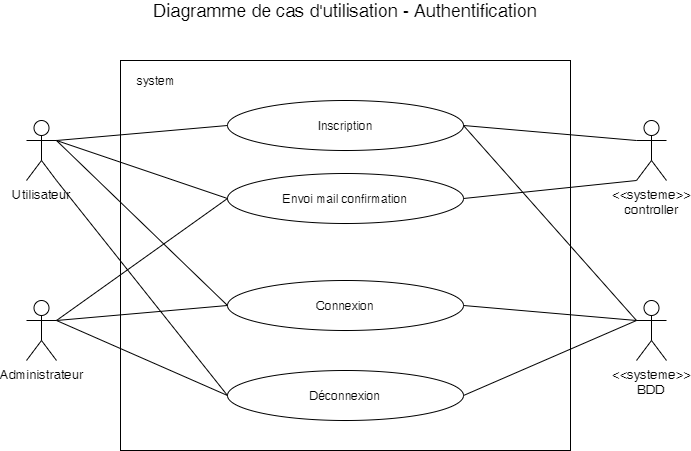

The diagram above was exported from draw.io. Its source (the exported page's mxGraphModel, read from the mxfile embedded in the PNG):
<mxGraphModel dx="1662" dy="713" grid="1" gridSize="10" guides="1" tooltips="1" connect="1" arrows="1" fold="1" page="1" pageScale="1" pageWidth="827" pageHeight="1169" math="0" shadow="0">
  <root>
    <mxCell id="0" />
    <mxCell id="1" parent="0" />
    <mxCell id="Glqw2J1pomcaDoiy5VE5-1" value="" style="whiteSpace=wrap;html=1;" parent="1" vertex="1">
      <mxGeometry x="194" y="190" width="450" height="390" as="geometry" />
    </mxCell>
    <mxCell id="Glqw2J1pomcaDoiy5VE5-2" value="system" style="text;html=1;strokeColor=none;fillColor=none;align=center;verticalAlign=middle;whiteSpace=wrap;rounded=0;" parent="1" vertex="1">
      <mxGeometry x="210" y="200" width="40" height="20" as="geometry" />
    </mxCell>
    <mxCell id="Glqw2J1pomcaDoiy5VE5-3" value="Diagramme de cas d'utilisation - Authentification" style="text;html=1;strokeColor=none;fillColor=none;align=center;verticalAlign=middle;whiteSpace=wrap;rounded=0;fontSize=18;" parent="1" vertex="1">
      <mxGeometry x="216" y="130" width="406" height="20" as="geometry" />
    </mxCell>
    <mxCell id="Glqw2J1pomcaDoiy5VE5-4" value="Utilisateur" style="shape=umlActor;verticalLabelPosition=bottom;labelBackgroundColor=#ffffff;verticalAlign=top;html=1;fontSize=13;" parent="1" vertex="1">
      <mxGeometry x="100" y="250" width="30" height="60" as="geometry" />
    </mxCell>
    <mxCell id="Glqw2J1pomcaDoiy5VE5-5" value="Administrateur" style="shape=umlActor;verticalLabelPosition=bottom;labelBackgroundColor=#ffffff;verticalAlign=top;html=1;fontSize=13;" parent="1" vertex="1">
      <mxGeometry x="100" y="430" width="30" height="60" as="geometry" />
    </mxCell>
    <mxCell id="Glqw2J1pomcaDoiy5VE5-6" value="&amp;lt;&amp;lt;systeme&amp;gt;&amp;gt;&lt;br&gt;BDD" style="shape=umlActor;verticalLabelPosition=bottom;labelBackgroundColor=#ffffff;verticalAlign=top;html=1;fontSize=13;" parent="1" vertex="1">
      <mxGeometry x="710" y="430" width="30" height="60" as="geometry" />
    </mxCell>
    <mxCell id="Glqw2J1pomcaDoiy5VE5-27" value="Inscription" style="ellipse;whiteSpace=wrap;html=1;" parent="1" vertex="1">
      <mxGeometry x="301" y="230" width="236" height="50" as="geometry" />
    </mxCell>
    <mxCell id="Glqw2J1pomcaDoiy5VE5-29" value="&amp;lt;&amp;lt;systeme&amp;gt;&amp;gt;&lt;br&gt;controller" style="shape=umlActor;verticalLabelPosition=bottom;labelBackgroundColor=#ffffff;verticalAlign=top;html=1;fontSize=13;" parent="1" vertex="1">
      <mxGeometry x="710" y="250" width="30" height="60" as="geometry" />
    </mxCell>
    <mxCell id="Glqw2J1pomcaDoiy5VE5-32" value="Envoi mail confirmation" style="ellipse;whiteSpace=wrap;html=1;" parent="1" vertex="1">
      <mxGeometry x="301" y="303" width="236" height="50" as="geometry" />
    </mxCell>
    <mxCell id="Glqw2J1pomcaDoiy5VE5-34" value="Connexion" style="ellipse;whiteSpace=wrap;html=1;" parent="1" vertex="1">
      <mxGeometry x="301" y="410" width="236" height="50" as="geometry" />
    </mxCell>
    <mxCell id="Glqw2J1pomcaDoiy5VE5-35" value="Déconnexion" style="ellipse;whiteSpace=wrap;html=1;" parent="1" vertex="1">
      <mxGeometry x="301" y="500" width="236" height="50" as="geometry" />
    </mxCell>
    <mxCell id="Glqw2J1pomcaDoiy5VE5-38" value="" style="endArrow=none;html=1;exitX=1;exitY=0.3333333333333333;exitDx=0;exitDy=0;exitPerimeter=0;entryX=0;entryY=0.5;entryDx=0;entryDy=0;" parent="1" source="Glqw2J1pomcaDoiy5VE5-4" target="Glqw2J1pomcaDoiy5VE5-27" edge="1">
      <mxGeometry width="50" height="50" relative="1" as="geometry">
        <mxPoint x="130" y="403" as="sourcePoint" />
        <mxPoint x="180" y="353" as="targetPoint" />
      </mxGeometry>
    </mxCell>
    <mxCell id="Glqw2J1pomcaDoiy5VE5-39" value="" style="endArrow=none;html=1;exitX=1;exitY=0.3333333333333333;exitDx=0;exitDy=0;exitPerimeter=0;entryX=0;entryY=0.5;entryDx=0;entryDy=0;" parent="1" source="Glqw2J1pomcaDoiy5VE5-4" target="Glqw2J1pomcaDoiy5VE5-34" edge="1">
      <mxGeometry width="50" height="50" relative="1" as="geometry">
        <mxPoint x="140" y="280" as="sourcePoint" />
        <mxPoint x="311" y="265" as="targetPoint" />
      </mxGeometry>
    </mxCell>
    <mxCell id="Glqw2J1pomcaDoiy5VE5-40" value="" style="endArrow=none;html=1;exitX=1;exitY=1;exitDx=0;exitDy=0;exitPerimeter=0;entryX=0;entryY=0.5;entryDx=0;entryDy=0;" parent="1" source="Glqw2J1pomcaDoiy5VE5-4" target="Glqw2J1pomcaDoiy5VE5-35" edge="1">
      <mxGeometry width="50" height="50" relative="1" as="geometry">
        <mxPoint x="140" y="280" as="sourcePoint" />
        <mxPoint x="311" y="415" as="targetPoint" />
      </mxGeometry>
    </mxCell>
    <mxCell id="Glqw2J1pomcaDoiy5VE5-41" value="" style="endArrow=none;html=1;entryX=0;entryY=0.3333333333333333;entryDx=0;entryDy=0;entryPerimeter=0;exitX=1;exitY=0.5;exitDx=0;exitDy=0;" parent="1" source="Glqw2J1pomcaDoiy5VE5-27" target="Glqw2J1pomcaDoiy5VE5-29" edge="1">
      <mxGeometry width="50" height="50" relative="1" as="geometry">
        <mxPoint x="70" y="650" as="sourcePoint" />
        <mxPoint x="120" y="600" as="targetPoint" />
      </mxGeometry>
    </mxCell>
    <mxCell id="Glqw2J1pomcaDoiy5VE5-42" value="" style="endArrow=none;html=1;entryX=0;entryY=1;entryDx=0;entryDy=0;entryPerimeter=0;exitX=1;exitY=0.5;exitDx=0;exitDy=0;" parent="1" source="Glqw2J1pomcaDoiy5VE5-32" target="Glqw2J1pomcaDoiy5VE5-29" edge="1">
      <mxGeometry width="50" height="50" relative="1" as="geometry">
        <mxPoint x="547" y="265" as="sourcePoint" />
        <mxPoint x="720" y="280" as="targetPoint" />
      </mxGeometry>
    </mxCell>
    <mxCell id="Glqw2J1pomcaDoiy5VE5-43" value="" style="endArrow=none;html=1;entryX=0;entryY=0.5;entryDx=0;entryDy=0;exitX=1;exitY=0.3333333333333333;exitDx=0;exitDy=0;exitPerimeter=0;" parent="1" source="Glqw2J1pomcaDoiy5VE5-4" target="Glqw2J1pomcaDoiy5VE5-32" edge="1">
      <mxGeometry width="50" height="50" relative="1" as="geometry">
        <mxPoint x="70" y="650" as="sourcePoint" />
        <mxPoint x="120" y="600" as="targetPoint" />
      </mxGeometry>
    </mxCell>
    <mxCell id="Glqw2J1pomcaDoiy5VE5-44" value="" style="endArrow=none;html=1;entryX=1;entryY=0.3333333333333333;entryDx=0;entryDy=0;entryPerimeter=0;exitX=0;exitY=0.5;exitDx=0;exitDy=0;" parent="1" source="Glqw2J1pomcaDoiy5VE5-32" target="Glqw2J1pomcaDoiy5VE5-5" edge="1">
      <mxGeometry width="50" height="50" relative="1" as="geometry">
        <mxPoint x="70" y="650" as="sourcePoint" />
        <mxPoint x="120" y="600" as="targetPoint" />
      </mxGeometry>
    </mxCell>
    <mxCell id="Glqw2J1pomcaDoiy5VE5-45" value="" style="endArrow=none;html=1;entryX=1;entryY=0.5;entryDx=0;entryDy=0;exitX=0;exitY=0.3333333333333333;exitDx=0;exitDy=0;exitPerimeter=0;" parent="1" source="Glqw2J1pomcaDoiy5VE5-6" target="Glqw2J1pomcaDoiy5VE5-27" edge="1">
      <mxGeometry width="50" height="50" relative="1" as="geometry">
        <mxPoint x="70" y="650" as="sourcePoint" />
        <mxPoint x="120" y="600" as="targetPoint" />
      </mxGeometry>
    </mxCell>
    <mxCell id="Glqw2J1pomcaDoiy5VE5-46" value="" style="endArrow=none;html=1;entryX=1;entryY=0.5;entryDx=0;entryDy=0;exitX=0;exitY=0.3333333333333333;exitDx=0;exitDy=0;exitPerimeter=0;" parent="1" source="Glqw2J1pomcaDoiy5VE5-6" target="Glqw2J1pomcaDoiy5VE5-34" edge="1">
      <mxGeometry width="50" height="50" relative="1" as="geometry">
        <mxPoint x="70" y="650" as="sourcePoint" />
        <mxPoint x="120" y="600" as="targetPoint" />
      </mxGeometry>
    </mxCell>
    <mxCell id="Glqw2J1pomcaDoiy5VE5-47" value="" style="endArrow=none;html=1;entryX=1;entryY=0.3333333333333333;entryDx=0;entryDy=0;entryPerimeter=0;exitX=0;exitY=0.5;exitDx=0;exitDy=0;" parent="1" source="Glqw2J1pomcaDoiy5VE5-34" target="Glqw2J1pomcaDoiy5VE5-5" edge="1">
      <mxGeometry width="50" height="50" relative="1" as="geometry">
        <mxPoint x="70" y="650" as="sourcePoint" />
        <mxPoint x="120" y="600" as="targetPoint" />
      </mxGeometry>
    </mxCell>
    <mxCell id="Glqw2J1pomcaDoiy5VE5-48" value="" style="endArrow=none;html=1;entryX=1;entryY=0.3333333333333333;entryDx=0;entryDy=0;entryPerimeter=0;exitX=0;exitY=0.5;exitDx=0;exitDy=0;" parent="1" source="Glqw2J1pomcaDoiy5VE5-35" target="Glqw2J1pomcaDoiy5VE5-5" edge="1">
      <mxGeometry width="50" height="50" relative="1" as="geometry">
        <mxPoint x="70" y="650" as="sourcePoint" />
        <mxPoint x="120" y="600" as="targetPoint" />
      </mxGeometry>
    </mxCell>
    <mxCell id="Glqw2J1pomcaDoiy5VE5-49" value="" style="endArrow=none;html=1;entryX=1;entryY=0.5;entryDx=0;entryDy=0;" parent="1" target="Glqw2J1pomcaDoiy5VE5-35" edge="1">
      <mxGeometry width="50" height="50" relative="1" as="geometry">
        <mxPoint x="710" y="450" as="sourcePoint" />
        <mxPoint x="120" y="600" as="targetPoint" />
      </mxGeometry>
    </mxCell>
  </root>
</mxGraphModel>